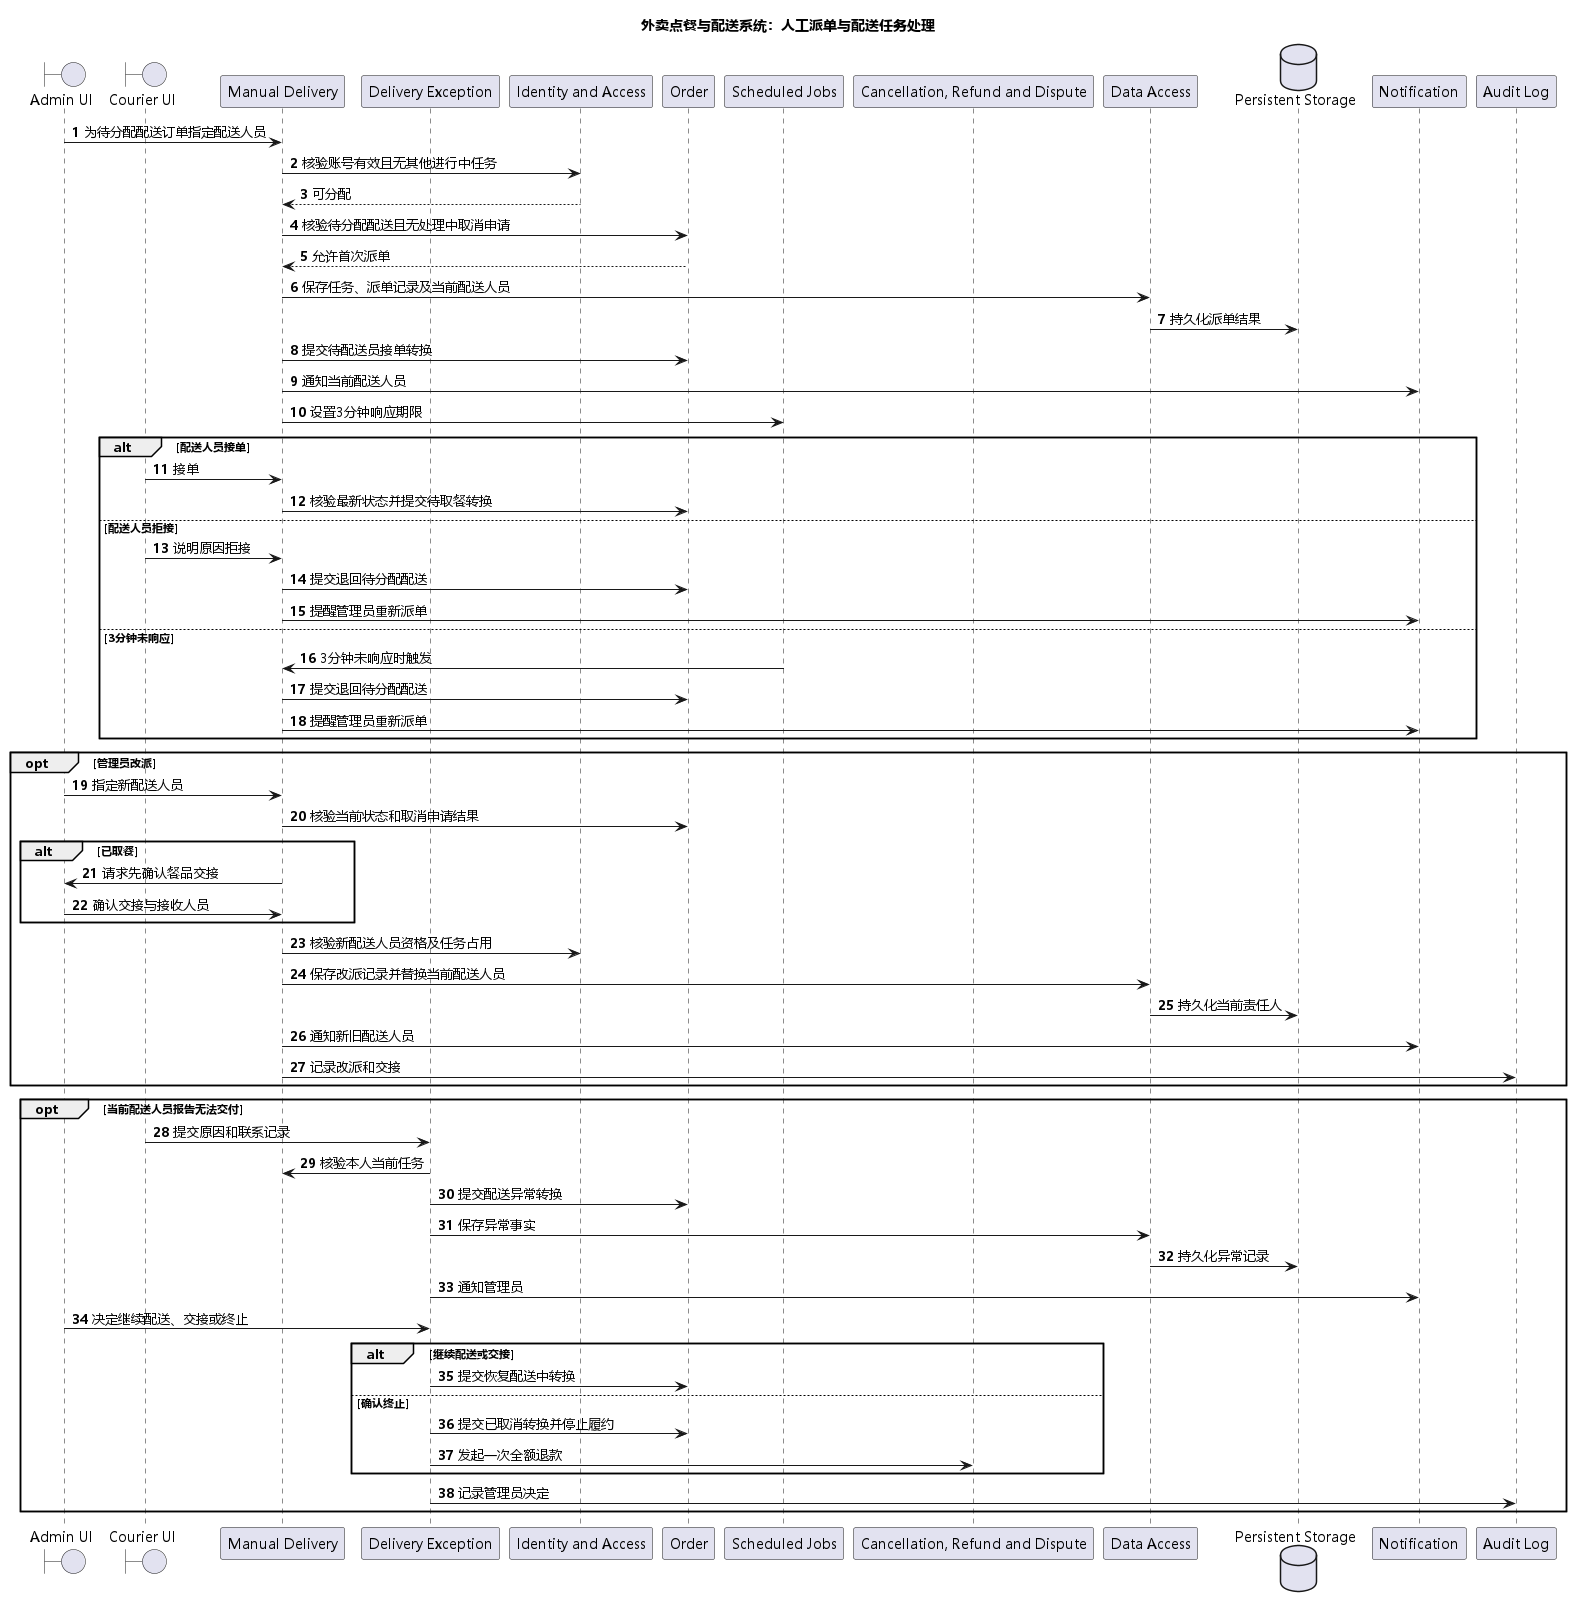

The diagram above was rendered by PlantUML. Its source (embedded in the PNG):
@startuml
title 外卖点餐与配送系统：人工派单与配送任务处理
skinparam defaultFontName Microsoft YaHei
autonumber

boundary "Admin UI" as AdminUI
boundary "Courier UI" as CourierUI
participant "Manual Delivery" as Delivery
participant "Delivery Exception" as Exception
participant "Identity and Access" as Auth
participant "Order" as Order
participant "Scheduled Jobs" as Scheduler
participant "Cancellation, Refund and Dispute" as Cancellation
participant "Data Access" as DataAccess
database "Persistent Storage" as Storage
participant "Notification" as Notification
participant "Audit Log" as Audit

AdminUI -> Delivery : 为待分配配送订单指定配送人员
Delivery -> Auth : 核验账号有效且无其他进行中任务
Auth --> Delivery : 可分配
Delivery -> Order : 核验待分配配送且无处理中取消申请
Order --> Delivery : 允许首次派单
Delivery -> DataAccess : 保存任务、派单记录及当前配送人员
DataAccess -> Storage : 持久化派单结果
Delivery -> Order : 提交待配送员接单转换
Delivery -> Notification : 通知当前配送人员
Delivery -> Scheduler : 设置3分钟响应期限

alt 配送人员接单
  CourierUI -> Delivery : 接单
  Delivery -> Order : 核验最新状态并提交待取餐转换
else 配送人员拒接
  CourierUI -> Delivery : 说明原因拒接
  Delivery -> Order : 提交退回待分配配送
  Delivery -> Notification : 提醒管理员重新派单
else 3分钟未响应
  Scheduler -> Delivery : 3分钟未响应时触发
  Delivery -> Order : 提交退回待分配配送
  Delivery -> Notification : 提醒管理员重新派单
end

opt 管理员改派
  AdminUI -> Delivery : 指定新配送人员
  Delivery -> Order : 核验当前状态和取消申请结果
  alt 已取餐
    Delivery -> AdminUI : 请求先确认餐品交接
    AdminUI -> Delivery : 确认交接与接收人员
  end
  Delivery -> Auth : 核验新配送人员资格及任务占用
  Delivery -> DataAccess : 保存改派记录并替换当前配送人员
  DataAccess -> Storage : 持久化当前责任人
  Delivery -> Notification : 通知新旧配送人员
  Delivery -> Audit : 记录改派和交接
end

opt 当前配送人员报告无法交付
  CourierUI -> Exception : 提交原因和联系记录
  Exception -> Delivery : 核验本人当前任务
  Exception -> Order : 提交配送异常转换
  Exception -> DataAccess : 保存异常事实
  DataAccess -> Storage : 持久化异常记录
  Exception -> Notification : 通知管理员
  AdminUI -> Exception : 决定继续配送、交接或终止
  alt 继续配送或交接
    Exception -> Order : 提交恢复配送中转换
  else 确认终止
    Exception -> Order : 提交已取消转换并停止履约
    Exception -> Cancellation : 发起一次全额退款
  end
  Exception -> Audit : 记录管理员决定
end
@enduml